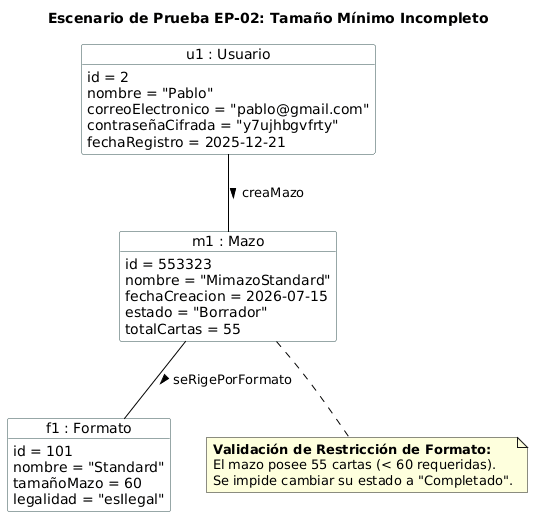

The diagram above was rendered by PlantUML. Its source (embedded in the PNG):
@startuml
skinparam object {
  BackgroundColor White
  BorderColor DarkSlateGray
  ArrowColor Black
}

title Escenario de Prueba EP-02: Tamaño Mínimo Incompleto

object "u1 : Usuario" as u1 {
  id = 2
  nombre = "Pablo"
  correoElectronico = "pablo@gmail.com"
  contraseñaCifrada = "y7ujhbgvfrty"
  fechaRegistro = 2025-12-21
}

object "m1 : Mazo" as m1 {
  id = 553323
  nombre = "MimazoStandard"
  fechaCreacion = 2026-07-15
  estado = "Borrador"
  totalCartas = 55
}

object "f1 : Formato" as f1 {
  id = 101
  nombre = "Standard"
  tamañoMazo = 60
  legalidad = "esIlegal"
}

' Relaciones
u1 -- m1 : creaMazo >
m1 -- f1 : seRigePorFormato >

note bottom of m1
  <b>Validación de Restricción de Formato:</b>
  El mazo posee 55 cartas (< 60 requeridas).
  Se impide cambiar su estado a "Completado".
end note
@enduml